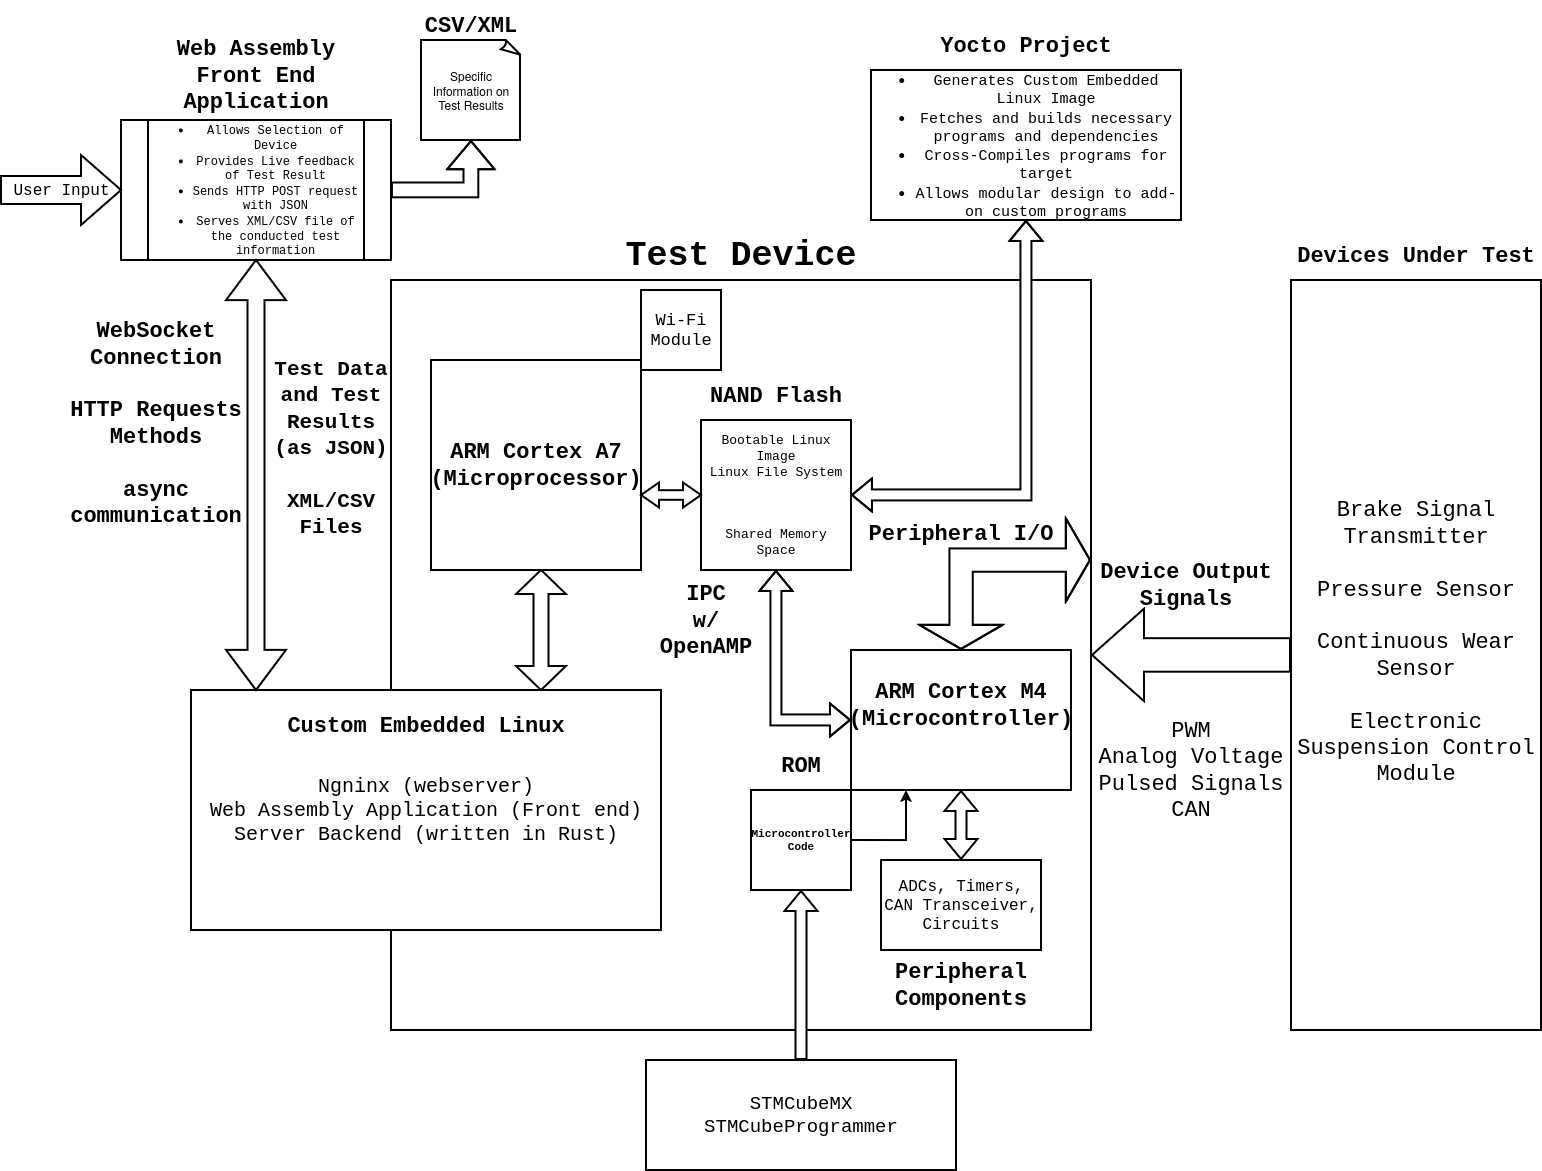

The diagram above was exported from draw.io. Its source (the exported page's mxGraphModel, read from the mxfile embedded in the PNG):
<mxGraphModel dx="1913" dy="1363" grid="1" gridSize="10" guides="1" tooltips="1" connect="1" arrows="1" fold="1" page="1" pageScale="1" pageWidth="1600" pageHeight="1200" background="none" math="0" shadow="0">
  <root>
    <mxCell id="0" />
    <mxCell id="1" parent="0" />
    <mxCell id="RQCWcejDw2V3bfCDH09q-1" value="" style="rounded=0;whiteSpace=wrap;html=1;direction=south;fontFamily=Courier New;fontSize=22;labelBackgroundColor=none;strokeWidth=2;" vertex="1" parent="1">
      <mxGeometry x="1300" y="290" width="250" height="750" as="geometry" />
    </mxCell>
    <mxCell id="RQCWcejDw2V3bfCDH09q-246" value="Devices Under Test" style="text;html=1;align=center;verticalAlign=middle;whiteSpace=wrap;rounded=0;fontFamily=Courier New;fontSize=22;fontStyle=1;labelBackgroundColor=none;strokeWidth=2;" vertex="1" parent="1">
      <mxGeometry x="1300" y="240" width="250" height="50" as="geometry" />
    </mxCell>
    <mxCell id="RQCWcejDw2V3bfCDH09q-247" value="Brake Signal Transmitter&lt;br style=&quot;font-size: 22px;&quot;&gt;&lt;br style=&quot;font-size: 22px;&quot;&gt;Pressure Sensor&lt;br style=&quot;font-size: 22px;&quot;&gt;&lt;br style=&quot;font-size: 22px;&quot;&gt;Continuous Wear Sensor&lt;br style=&quot;font-size: 22px;&quot;&gt;&lt;br style=&quot;font-size: 22px;&quot;&gt;Electronic Suspension Control Module&lt;div style=&quot;font-size: 22px;&quot;&gt;&lt;br style=&quot;font-size: 22px;&quot;&gt;&lt;/div&gt;" style="text;html=1;align=center;verticalAlign=middle;whiteSpace=wrap;rounded=0;fontFamily=Courier New;fontSize=22;labelBackgroundColor=none;strokeWidth=2;" vertex="1" parent="1">
      <mxGeometry x="1300" y="290" width="250" height="750" as="geometry" />
    </mxCell>
    <mxCell id="RQCWcejDw2V3bfCDH09q-259" value="" style="rounded=0;whiteSpace=wrap;html=1;labelBackgroundColor=none;strokeWidth=2;" vertex="1" parent="1">
      <mxGeometry x="400" y="290" width="700" height="750" as="geometry" />
    </mxCell>
    <mxCell id="RQCWcejDw2V3bfCDH09q-261" value="" style="shape=flexArrow;endArrow=classic;html=1;rounded=0;endWidth=56.875;endSize=16.662499999999998;width=32.5;entryX=1;entryY=0.5;entryDx=0;entryDy=0;exitX=0;exitY=0.5;exitDx=0;exitDy=0;labelBackgroundColor=none;textOpacity=0;fontColor=default;strokeWidth=2;" edge="1" parent="1" source="RQCWcejDw2V3bfCDH09q-247" target="RQCWcejDw2V3bfCDH09q-259">
      <mxGeometry width="50" height="50" relative="1" as="geometry">
        <mxPoint x="970" y="760" as="sourcePoint" />
        <mxPoint x="1020" y="710" as="targetPoint" />
        <Array as="points" />
      </mxGeometry>
    </mxCell>
    <mxCell id="RQCWcejDw2V3bfCDH09q-263" value="Device Output Signals" style="text;html=1;align=center;verticalAlign=middle;whiteSpace=wrap;rounded=0;fontFamily=Courier New;fontSize=22;fontStyle=1;labelBackgroundColor=none;strokeWidth=2;" vertex="1" parent="1">
      <mxGeometry x="1100" y="570" width="190" height="50" as="geometry" />
    </mxCell>
    <mxCell id="RQCWcejDw2V3bfCDH09q-264" value="PWM&lt;br&gt;Analog Voltage&lt;br&gt;Pulsed Signals&lt;br&gt;CAN" style="text;html=1;align=center;verticalAlign=middle;whiteSpace=wrap;rounded=0;fontFamily=Courier New;fontSize=22;labelBackgroundColor=none;strokeWidth=2;" vertex="1" parent="1">
      <mxGeometry x="1100" y="690" width="200" height="180" as="geometry" />
    </mxCell>
    <mxCell id="RQCWcejDw2V3bfCDH09q-266" value="Test Device" style="text;html=1;align=center;verticalAlign=middle;whiteSpace=wrap;rounded=0;fontFamily=Courier New;fontSize=35;fontStyle=1;labelBackgroundColor=none;strokeWidth=2;" vertex="1" parent="1">
      <mxGeometry x="400" y="240" width="700" height="50" as="geometry" />
    </mxCell>
    <mxCell id="RQCWcejDw2V3bfCDH09q-267" value="" style="rounded=0;whiteSpace=wrap;html=1;labelBackgroundColor=none;strokeWidth=2;" vertex="1" parent="1">
      <mxGeometry x="860" y="660" width="220" height="140" as="geometry" />
    </mxCell>
    <mxCell id="RQCWcejDw2V3bfCDH09q-269" value="ARM Cortex M4&lt;br&gt;(Microcontroller)" style="text;html=1;align=center;verticalAlign=middle;whiteSpace=wrap;rounded=0;fontFamily=Courier New;fontSize=22;fontStyle=1;labelBackgroundColor=none;strokeWidth=2;" vertex="1" parent="1">
      <mxGeometry x="860" y="690" width="220" height="50" as="geometry" />
    </mxCell>
    <mxCell id="RQCWcejDw2V3bfCDH09q-270" value="&lt;font style=&quot;font-size: 16px;&quot;&gt;ADCs, Timers, CAN Transceiver,&lt;br&gt;Circuits&lt;br&gt;&lt;/font&gt;" style="rounded=0;whiteSpace=wrap;html=1;fontFamily=Courier New;labelBackgroundColor=none;strokeWidth=2;" vertex="1" parent="1">
      <mxGeometry x="890" y="870" width="160" height="90" as="geometry" />
    </mxCell>
    <mxCell id="RQCWcejDw2V3bfCDH09q-271" value="" style="shape=flexArrow;endArrow=classic;startArrow=classic;html=1;rounded=0;entryX=0.5;entryY=1;entryDx=0;entryDy=0;exitX=0.5;exitY=0;exitDx=0;exitDy=0;fontColor=default;labelBackgroundColor=none;strokeWidth=2;" edge="1" parent="1" source="RQCWcejDw2V3bfCDH09q-270" target="RQCWcejDw2V3bfCDH09q-267">
      <mxGeometry width="100" height="100" relative="1" as="geometry">
        <mxPoint x="780" y="760" as="sourcePoint" />
        <mxPoint x="880" y="660" as="targetPoint" />
      </mxGeometry>
    </mxCell>
    <mxCell id="RQCWcejDw2V3bfCDH09q-272" value="Peripheral Components" style="text;html=1;align=center;verticalAlign=middle;whiteSpace=wrap;rounded=0;fontFamily=Courier New;fontSize=22;fontStyle=1;direction=west;labelBackgroundColor=none;strokeWidth=2;" vertex="1" parent="1">
      <mxGeometry x="890" y="970" width="160" height="50" as="geometry" />
    </mxCell>
    <mxCell id="RQCWcejDw2V3bfCDH09q-281" style="edgeStyle=orthogonalEdgeStyle;rounded=0;orthogonalLoop=1;jettySize=auto;html=1;exitX=1;exitY=0.5;exitDx=0;exitDy=0;entryX=0.25;entryY=1;entryDx=0;entryDy=0;strokeWidth=2;fontColor=default;labelBackgroundColor=none;" edge="1" parent="1" source="RQCWcejDw2V3bfCDH09q-278" target="RQCWcejDw2V3bfCDH09q-267">
      <mxGeometry relative="1" as="geometry" />
    </mxCell>
    <mxCell id="RQCWcejDw2V3bfCDH09q-278" value="&lt;font style=&quot;font-size: 11px;&quot;&gt;&lt;b&gt;Microcontroller&lt;br&gt;Code&lt;/b&gt;&lt;/font&gt;" style="whiteSpace=wrap;html=1;aspect=fixed;fontSize=10;fontFamily=Courier New;labelBackgroundColor=none;strokeWidth=2;" vertex="1" parent="1">
      <mxGeometry x="760" y="800" width="100" height="100" as="geometry" />
    </mxCell>
    <mxCell id="RQCWcejDw2V3bfCDH09q-279" value="ROM" style="text;html=1;align=center;verticalAlign=middle;whiteSpace=wrap;rounded=0;fontFamily=Courier New;fontSize=22;fontStyle=1;direction=west;labelBackgroundColor=none;strokeWidth=2;" vertex="1" parent="1">
      <mxGeometry x="760" y="750" width="100" height="50" as="geometry" />
    </mxCell>
    <mxCell id="RQCWcejDw2V3bfCDH09q-282" value="" style="whiteSpace=wrap;html=1;aspect=fixed;labelBackgroundColor=none;strokeWidth=2;" vertex="1" parent="1">
      <mxGeometry x="440" y="370" width="210" height="210" as="geometry" />
    </mxCell>
    <mxCell id="RQCWcejDw2V3bfCDH09q-283" value="ARM Cortex A7&lt;br&gt;(Microprocessor)" style="text;html=1;align=center;verticalAlign=middle;whiteSpace=wrap;rounded=0;fontFamily=Courier New;fontSize=22;fontStyle=1;labelBackgroundColor=none;strokeWidth=2;" vertex="1" parent="1">
      <mxGeometry x="445" y="450" width="200" height="50" as="geometry" />
    </mxCell>
    <mxCell id="RQCWcejDw2V3bfCDH09q-286" value="&lt;font face=&quot;Courier New&quot; style=&quot;font-size: 20px;&quot;&gt;Ngninx (webserver)&lt;br&gt;Web Assembly Application (Front end)&lt;br&gt;Server Backend (written in Rust)&lt;br&gt;&lt;/font&gt;" style="rounded=0;whiteSpace=wrap;html=1;labelBackgroundColor=none;strokeWidth=2;" vertex="1" parent="1">
      <mxGeometry x="200" y="700" width="470" height="240" as="geometry" />
    </mxCell>
    <mxCell id="RQCWcejDw2V3bfCDH09q-288" value="" style="shape=doubleArrow;whiteSpace=wrap;html=1;direction=south;labelBackgroundColor=none;strokeWidth=2;" vertex="1" parent="1">
      <mxGeometry x="525" y="580" width="50" height="120" as="geometry" />
    </mxCell>
    <mxCell id="RQCWcejDw2V3bfCDH09q-289" value="Custom Embedded Linux" style="text;html=1;align=center;verticalAlign=middle;whiteSpace=wrap;rounded=0;fontFamily=Courier New;fontSize=22;fontStyle=1;labelBackgroundColor=none;direction=west;strokeWidth=2;" vertex="1" parent="1">
      <mxGeometry x="200" y="710" width="470" height="50" as="geometry" />
    </mxCell>
    <mxCell id="RQCWcejDw2V3bfCDH09q-294" value="Wi-Fi&lt;br style=&quot;font-size: 17px;&quot;&gt;Module" style="whiteSpace=wrap;html=1;aspect=fixed;fontFamily=Courier New;fontSize=17;labelBackgroundColor=none;strokeWidth=2;" vertex="1" parent="1">
      <mxGeometry x="650" y="300" width="80" height="80" as="geometry" />
    </mxCell>
    <mxCell id="RQCWcejDw2V3bfCDH09q-295" value="Bootable Linux Image&lt;br style=&quot;font-size: 13px;&quot;&gt;Linux File System&lt;br style=&quot;font-size: 13px;&quot;&gt;&lt;br style=&quot;font-size: 13px;&quot;&gt;&lt;br style=&quot;font-size: 13px;&quot;&gt;&lt;br style=&quot;font-size: 13px;&quot;&gt;Shared Memory Space" style="whiteSpace=wrap;html=1;aspect=fixed;fontFamily=Courier New;fontSize=13;labelBackgroundColor=none;strokeWidth=2;" vertex="1" parent="1">
      <mxGeometry x="710" y="430" width="150" height="150" as="geometry" />
    </mxCell>
    <mxCell id="RQCWcejDw2V3bfCDH09q-296" value="NAND Flash" style="text;html=1;align=center;verticalAlign=middle;whiteSpace=wrap;rounded=0;fontFamily=Courier New;fontSize=22;fontStyle=1;labelBackgroundColor=none;strokeWidth=2;" vertex="1" parent="1">
      <mxGeometry x="710" y="380" width="150" height="50" as="geometry" />
    </mxCell>
    <mxCell id="RQCWcejDw2V3bfCDH09q-297" value="" style="shape=doubleArrow;whiteSpace=wrap;html=1;arrowWidth=0.3828571428571377;arrowSize=0.3;labelBackgroundColor=none;strokeWidth=2;" vertex="1" parent="1">
      <mxGeometry x="650" y="492.5" width="60" height="25" as="geometry" />
    </mxCell>
    <mxCell id="RQCWcejDw2V3bfCDH09q-299" value="" style="shape=flexArrow;endArrow=classic;startArrow=classic;html=1;rounded=0;entryX=0.5;entryY=1;entryDx=0;entryDy=0;exitX=0;exitY=0.5;exitDx=0;exitDy=0;fontColor=default;labelBackgroundColor=none;strokeWidth=2;" edge="1" parent="1" source="RQCWcejDw2V3bfCDH09q-267" target="RQCWcejDw2V3bfCDH09q-295">
      <mxGeometry width="100" height="100" relative="1" as="geometry">
        <mxPoint x="600" y="660" as="sourcePoint" />
        <mxPoint x="700" y="560" as="targetPoint" />
        <Array as="points">
          <mxPoint x="785" y="730" />
        </Array>
      </mxGeometry>
    </mxCell>
    <mxCell id="RQCWcejDw2V3bfCDH09q-300" value="IPC&lt;div&gt;w/ OpenAMP&lt;br&gt;&lt;/div&gt;" style="text;html=1;align=center;verticalAlign=middle;whiteSpace=wrap;rounded=0;fontFamily=Courier New;fontSize=22;fontStyle=1;labelBackgroundColor=none;strokeWidth=2;" vertex="1" parent="1">
      <mxGeometry x="650" y="580" width="130" height="100" as="geometry" />
    </mxCell>
    <mxCell id="RQCWcejDw2V3bfCDH09q-301" value="&lt;ul style=&quot;font-size: 15px;&quot;&gt;&lt;li&gt;&lt;font style=&quot;font-size: 15px;&quot;&gt;Generates Custom Embedded Linux Image&lt;/font&gt;&lt;/li&gt;&lt;li&gt;&lt;font style=&quot;font-size: 15px;&quot;&gt;Fetches and builds necessary programs and dependencies&lt;br&gt;&lt;/font&gt;&lt;/li&gt;&lt;li&gt;&lt;font style=&quot;font-size: 15px;&quot;&gt;Cross-Compiles programs for target&lt;/font&gt;&lt;/li&gt;&lt;li&gt;&lt;font style=&quot;font-size: 15px;&quot;&gt;Allows modular design to add-on custom programs&lt;br&gt;&lt;/font&gt;&lt;/li&gt;&lt;/ul&gt;" style="rounded=0;whiteSpace=wrap;html=1;fontFamily=Courier New;labelBackgroundColor=none;strokeWidth=2;" vertex="1" parent="1">
      <mxGeometry x="880" y="80" width="310" height="150" as="geometry" />
    </mxCell>
    <mxCell id="RQCWcejDw2V3bfCDH09q-304" value="Yocto Project" style="text;html=1;align=center;verticalAlign=middle;whiteSpace=wrap;rounded=0;fontFamily=Courier New;fontSize=22;fontStyle=1;labelBackgroundColor=none;strokeWidth=2;" vertex="1" parent="1">
      <mxGeometry x="880" y="30" width="310" height="50" as="geometry" />
    </mxCell>
    <mxCell id="RQCWcejDw2V3bfCDH09q-305" value="" style="shape=flexArrow;endArrow=classic;startArrow=classic;html=1;rounded=0;entryX=0.5;entryY=1;entryDx=0;entryDy=0;exitX=1;exitY=0.5;exitDx=0;exitDy=0;labelBackgroundColor=default;fontColor=default;strokeWidth=2;fillColor=default;" edge="1" parent="1" source="RQCWcejDw2V3bfCDH09q-295" target="RQCWcejDw2V3bfCDH09q-301">
      <mxGeometry width="100" height="100" relative="1" as="geometry">
        <mxPoint x="910" y="590" as="sourcePoint" />
        <mxPoint x="1010" y="490" as="targetPoint" />
        <Array as="points">
          <mxPoint x="1035" y="505" />
        </Array>
      </mxGeometry>
    </mxCell>
    <mxCell id="RQCWcejDw2V3bfCDH09q-306" value="&lt;ul style=&quot;font-size: 12px;&quot;&gt;&lt;li style=&quot;font-size: 12px;&quot;&gt;Allows Selection of Device&lt;/li&gt;&lt;li style=&quot;font-size: 12px;&quot;&gt;Provides Live feedback of Test Result&lt;/li&gt;&lt;li style=&quot;font-size: 12px;&quot;&gt;Sends HTTP POST request&lt;br style=&quot;font-size: 12px;&quot;&gt;with JSON&lt;br style=&quot;font-size: 12px;&quot;&gt;&lt;/li&gt;&lt;li style=&quot;font-size: 12px;&quot;&gt;Serves XML/CSV file of the conducted test information&lt;br style=&quot;font-size: 12px;&quot;&gt;&lt;/li&gt;&lt;/ul&gt;" style="shape=process;whiteSpace=wrap;html=1;backgroundOutline=1;fontFamily=Courier New;fontSize=12;fontStyle=0;labelBackgroundColor=none;strokeWidth=2;" vertex="1" parent="1">
      <mxGeometry x="130" y="130" width="270" height="140" as="geometry" />
    </mxCell>
    <mxCell id="RQCWcejDw2V3bfCDH09q-307" value="Web Assembly&lt;br&gt;Front End Application" style="text;html=1;align=center;verticalAlign=middle;whiteSpace=wrap;rounded=0;fontFamily=Courier New;fontSize=22;fontStyle=1;labelBackgroundColor=none;strokeWidth=2;" vertex="1" parent="1">
      <mxGeometry x="130" y="40" width="270" height="90" as="geometry" />
    </mxCell>
    <mxCell id="RQCWcejDw2V3bfCDH09q-308" value="User Input" style="html=1;shadow=0;dashed=0;align=center;verticalAlign=middle;shape=mxgraph.arrows2.arrow;dy=0.6;dx=40;direction=east;notch=0;fontFamily=Courier New;fontSize=16;labelBackgroundColor=none;strokeWidth=2;" vertex="1" parent="1">
      <mxGeometry x="10" y="165" width="120" height="70" as="geometry" />
    </mxCell>
    <mxCell id="RQCWcejDw2V3bfCDH09q-310" value="" style="shape=doubleArrow;whiteSpace=wrap;html=1;direction=south;arrowWidth=0.28333333333333904;arrowSize=0.09325396825396816;labelBackgroundColor=none;strokeWidth=2;" vertex="1" parent="1">
      <mxGeometry x="235" y="270" width="60" height="430" as="geometry" />
    </mxCell>
    <mxCell id="RQCWcejDw2V3bfCDH09q-312" value="WebSocket&lt;br&gt;Connection&lt;br&gt;&lt;br&gt;HTTP Requests Methods&lt;br&gt;&lt;br&gt;async communication" style="text;html=1;align=center;verticalAlign=middle;whiteSpace=wrap;rounded=0;fontFamily=Courier New;fontSize=22;fontStyle=1;labelBackgroundColor=none;strokeWidth=2;" vertex="1" parent="1">
      <mxGeometry x="80" y="315" width="170" height="235" as="geometry" />
    </mxCell>
    <mxCell id="RQCWcejDw2V3bfCDH09q-313" value="&lt;font style=&quot;font-size: 21px;&quot;&gt; Test Data and Test Results (as JSON)&lt;br&gt;&lt;br&gt;XML/CSV&lt;br&gt;Files&lt;/font&gt;&lt;div style=&quot;font-size: 21px;&quot;&gt;&lt;font style=&quot;font-size: 21px;&quot;&gt;&lt;br&gt;&lt;/font&gt;&lt;/div&gt;" style="text;html=1;align=center;verticalAlign=middle;whiteSpace=wrap;rounded=0;fontFamily=Courier New;fontSize=22;fontStyle=1;labelBackgroundColor=none;strokeWidth=2;" vertex="1" parent="1">
      <mxGeometry x="280" y="280" width="120" height="380" as="geometry" />
    </mxCell>
    <mxCell id="RQCWcejDw2V3bfCDH09q-315" value="" style="shape=flexArrow;endArrow=classic;html=1;rounded=0;exitX=1;exitY=0.5;exitDx=0;exitDy=0;endWidth=30.52154195011338;endSize=8.745238095238093;width=13.809523809523808;entryX=0.5;entryY=1;entryDx=0;entryDy=0;entryPerimeter=0;fontColor=default;labelBackgroundColor=none;strokeWidth=2;" edge="1" parent="1" source="RQCWcejDw2V3bfCDH09q-306" target="RQCWcejDw2V3bfCDH09q-318">
      <mxGeometry width="50" height="50" relative="1" as="geometry">
        <mxPoint x="480" y="320" as="sourcePoint" />
        <mxPoint x="560" y="200" as="targetPoint" />
        <Array as="points">
          <mxPoint x="480" y="200" />
        </Array>
      </mxGeometry>
    </mxCell>
    <mxCell id="RQCWcejDw2V3bfCDH09q-318" value="Specific Information on Test Results" style="whiteSpace=wrap;html=1;shape=mxgraph.basic.document;labelBackgroundColor=none;strokeWidth=2;" vertex="1" parent="1">
      <mxGeometry x="430" y="50" width="100" height="100" as="geometry" />
    </mxCell>
    <mxCell id="RQCWcejDw2V3bfCDH09q-319" value="CSV/XML" style="text;html=1;align=center;verticalAlign=middle;whiteSpace=wrap;rounded=0;fontFamily=Courier New;fontSize=22;fontStyle=1;direction=west;labelBackgroundColor=none;strokeWidth=2;" vertex="1" parent="1">
      <mxGeometry x="430" y="10" width="100" height="50" as="geometry" />
    </mxCell>
    <mxCell id="RQCWcejDw2V3bfCDH09q-322" value="STMCubeMX&lt;br style=&quot;font-size: 19px;&quot;&gt;STMCubeProgrammer" style="rounded=0;whiteSpace=wrap;html=1;fontSize=19;fontFamily=Courier New;strokeWidth=2;" vertex="1" parent="1">
      <mxGeometry x="655" y="1070" width="310" height="110" as="geometry" />
    </mxCell>
    <mxCell id="RQCWcejDw2V3bfCDH09q-325" value="" style="shape=flexArrow;endArrow=classic;html=1;rounded=0;entryX=0.5;entryY=1;entryDx=0;entryDy=0;strokeWidth=2;exitX=0.5;exitY=0;exitDx=0;exitDy=0;fillColor=default;" edge="1" parent="1" source="RQCWcejDw2V3bfCDH09q-322" target="RQCWcejDw2V3bfCDH09q-278">
      <mxGeometry width="50" height="50" relative="1" as="geometry">
        <mxPoint x="810" y="1040" as="sourcePoint" />
        <mxPoint x="900" y="930" as="targetPoint" />
      </mxGeometry>
    </mxCell>
    <mxCell id="RQCWcejDw2V3bfCDH09q-327" value="" style="shape=flexArrow;endArrow=classic;startArrow=classic;html=1;rounded=0;exitX=0.5;exitY=0;exitDx=0;exitDy=0;entryX=0;entryY=0;entryDx=0;entryDy=0;startWidth=57.99307958477509;startSize=7.376470588235294;width=22.35294117647059;endWidth=57.99307958477509;endSize=7.376470588235294;strokeWidth=2;strokeColor=default;flowAnimation=0;" edge="1" parent="1" source="RQCWcejDw2V3bfCDH09q-267" target="RQCWcejDw2V3bfCDH09q-263">
      <mxGeometry width="100" height="100" relative="1" as="geometry">
        <mxPoint x="830" y="640" as="sourcePoint" />
        <mxPoint x="930" y="540" as="targetPoint" />
        <Array as="points">
          <mxPoint x="970" y="570" />
        </Array>
      </mxGeometry>
    </mxCell>
    <mxCell id="RQCWcejDw2V3bfCDH09q-328" value="Peripheral I/O" style="text;html=1;align=center;verticalAlign=middle;whiteSpace=wrap;rounded=0;fontFamily=Courier New;fontSize=22;fontStyle=1;labelBackgroundColor=none;strokeWidth=2;" vertex="1" parent="1">
      <mxGeometry x="870" y="517.5" width="200" height="50" as="geometry" />
    </mxCell>
  </root>
</mxGraphModel>